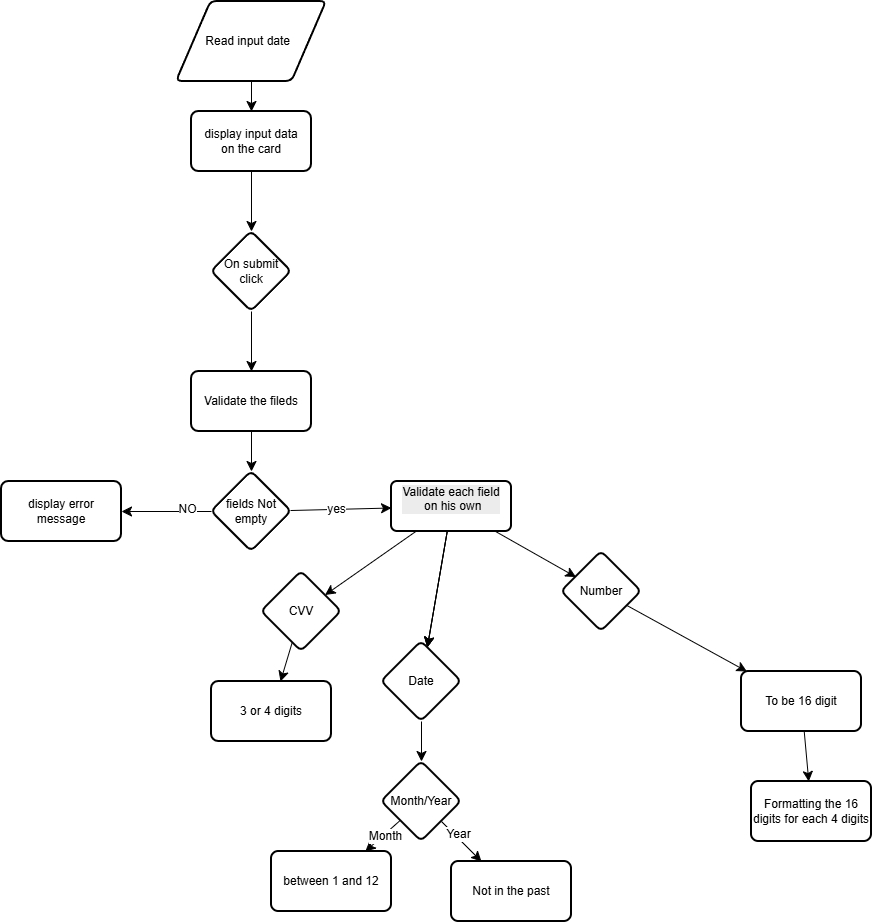

The diagram above was exported from draw.io. Its source (the exported page's mxGraphModel, read from the mxfile embedded in the PNG):
<mxGraphModel dx="2083" dy="723" grid="1" gridSize="10" guides="1" tooltips="1" connect="1" arrows="1" fold="1" page="1" pageScale="1" pageWidth="850" pageHeight="1100" math="0" shadow="0">
  <root>
    <mxCell id="0" />
    <mxCell id="1" parent="0" />
    <mxCell id="V6UP6wre1UpKhgE9F4QE-5" edge="1" parent="1" source="V6UP6wre1UpKhgE9F4QE-2" style="edgeStyle=none;curved=1;rounded=0;orthogonalLoop=1;jettySize=auto;html=1;fontSize=12;startSize=8;endSize=8;" target="V6UP6wre1UpKhgE9F4QE-4" value="">
      <mxGeometry relative="1" as="geometry" />
    </mxCell>
    <mxCell id="V6UP6wre1UpKhgE9F4QE-2" parent="1" style="shape=parallelogram;html=1;strokeWidth=2;perimeter=parallelogramPerimeter;whiteSpace=wrap;rounded=1;arcSize=12;size=0.23;" value="Read input date&amp;nbsp;&amp;nbsp;" vertex="1">
      <mxGeometry height="80" width="150" x="-185" y="50" as="geometry" />
    </mxCell>
    <mxCell id="V6UP6wre1UpKhgE9F4QE-4" parent="1" style="whiteSpace=wrap;html=1;strokeWidth=2;rounded=1;arcSize=12;" value="display input data&lt;div&gt;on the card&lt;/div&gt;" vertex="1">
      <mxGeometry height="60" width="120" x="-170" y="160" as="geometry" />
    </mxCell>
    <mxCell id="MHRXwq6S7A9dAXVUaYp7-6" edge="1" parent="1" source="MHRXwq6S7A9dAXVUaYp7-3" style="edgeStyle=none;curved=1;rounded=0;orthogonalLoop=1;jettySize=auto;html=1;fontSize=12;startSize=8;endSize=8;" target="MHRXwq6S7A9dAXVUaYp7-5" value="">
      <mxGeometry relative="1" as="geometry" />
    </mxCell>
    <mxCell id="MHRXwq6S7A9dAXVUaYp7-3" parent="1" style="rhombus;whiteSpace=wrap;html=1;strokeWidth=2;rounded=1;arcSize=12;" value="On submit click" vertex="1">
      <mxGeometry height="80" width="80" x="-150" y="280" as="geometry" />
    </mxCell>
    <mxCell id="MHRXwq6S7A9dAXVUaYp7-8" edge="1" parent="1" source="MHRXwq6S7A9dAXVUaYp7-5" style="edgeStyle=none;curved=1;rounded=0;orthogonalLoop=1;jettySize=auto;html=1;fontSize=12;startSize=8;endSize=8;" target="MHRXwq6S7A9dAXVUaYp7-7" value="">
      <mxGeometry relative="1" as="geometry" />
    </mxCell>
    <mxCell id="MHRXwq6S7A9dAXVUaYp7-5" parent="1" style="whiteSpace=wrap;html=1;strokeWidth=2;rounded=1;arcSize=12;" value="Validate the fileds" vertex="1">
      <mxGeometry height="60" width="120" x="-170" y="420" as="geometry" />
    </mxCell>
    <mxCell id="MHRXwq6S7A9dAXVUaYp7-10" edge="1" parent="1" source="MHRXwq6S7A9dAXVUaYp7-7" style="edgeStyle=none;curved=1;rounded=0;orthogonalLoop=1;jettySize=auto;html=1;fontSize=12;startSize=8;endSize=8;" target="MHRXwq6S7A9dAXVUaYp7-9" value="">
      <mxGeometry relative="1" as="geometry" />
    </mxCell>
    <mxCell id="MHRXwq6S7A9dAXVUaYp7-11" connectable="0" parent="MHRXwq6S7A9dAXVUaYp7-10" style="edgeLabel;html=1;align=center;verticalAlign=middle;resizable=0;points=[];fontSize=12;" value="NO" vertex="1">
      <mxGeometry relative="1" x="-0.46" y="-2" as="geometry">
        <mxPoint as="offset" />
      </mxGeometry>
    </mxCell>
    <mxCell id="MHRXwq6S7A9dAXVUaYp7-17" edge="1" parent="1" source="MHRXwq6S7A9dAXVUaYp7-7" style="edgeStyle=none;curved=1;rounded=0;orthogonalLoop=1;jettySize=auto;html=1;fontSize=12;startSize=8;endSize=8;" target="MHRXwq6S7A9dAXVUaYp7-16" value="">
      <mxGeometry relative="1" as="geometry" />
    </mxCell>
    <mxCell id="6Rnif_pAyWMTAXWA-_Xw-5" connectable="0" parent="MHRXwq6S7A9dAXVUaYp7-17" style="edgeLabel;html=1;align=center;verticalAlign=middle;resizable=0;points=[];fontSize=12;" value="yes" vertex="1">
      <mxGeometry relative="1" x="-0.1014" as="geometry">
        <mxPoint as="offset" />
      </mxGeometry>
    </mxCell>
    <mxCell id="MHRXwq6S7A9dAXVUaYp7-7" parent="1" style="rhombus;whiteSpace=wrap;html=1;strokeWidth=2;rounded=1;arcSize=12;" value="fields Not empty" vertex="1">
      <mxGeometry height="80" width="80" x="-150" y="520" as="geometry" />
    </mxCell>
    <mxCell id="MHRXwq6S7A9dAXVUaYp7-9" parent="1" style="whiteSpace=wrap;html=1;strokeWidth=2;rounded=1;arcSize=12;" value="display error message" vertex="1">
      <mxGeometry height="60" width="120" x="-360" y="530" as="geometry" />
    </mxCell>
    <mxCell id="MHRXwq6S7A9dAXVUaYp7-25" edge="1" parent="1" source="MHRXwq6S7A9dAXVUaYp7-16" style="edgeStyle=none;curved=1;rounded=0;orthogonalLoop=1;jettySize=auto;html=1;fontSize=12;startSize=8;endSize=8;" target="MHRXwq6S7A9dAXVUaYp7-24" value="">
      <mxGeometry relative="1" as="geometry" />
    </mxCell>
    <mxCell id="MHRXwq6S7A9dAXVUaYp7-27" edge="1" parent="1" source="MHRXwq6S7A9dAXVUaYp7-16" style="edgeStyle=none;curved=1;rounded=0;orthogonalLoop=1;jettySize=auto;html=1;fontSize=12;startSize=8;endSize=8;" target="MHRXwq6S7A9dAXVUaYp7-26" value="">
      <mxGeometry relative="1" as="geometry" />
    </mxCell>
    <mxCell id="MHRXwq6S7A9dAXVUaYp7-28" edge="1" parent="1" source="MHRXwq6S7A9dAXVUaYp7-16" style="edgeStyle=none;curved=1;rounded=0;orthogonalLoop=1;jettySize=auto;html=1;fontSize=12;startSize=8;endSize=8;" target="MHRXwq6S7A9dAXVUaYp7-26" value="">
      <mxGeometry relative="1" as="geometry" />
    </mxCell>
    <mxCell id="MHRXwq6S7A9dAXVUaYp7-29" edge="1" parent="1" source="MHRXwq6S7A9dAXVUaYp7-16" style="edgeStyle=none;curved=1;rounded=0;orthogonalLoop=1;jettySize=auto;html=1;fontSize=12;startSize=8;endSize=8;" target="MHRXwq6S7A9dAXVUaYp7-26" value="">
      <mxGeometry relative="1" as="geometry" />
    </mxCell>
    <mxCell id="MHRXwq6S7A9dAXVUaYp7-50" edge="1" parent="1" source="MHRXwq6S7A9dAXVUaYp7-16" style="edgeStyle=none;curved=1;rounded=0;orthogonalLoop=1;jettySize=auto;html=1;fontSize=12;startSize=8;endSize=8;" target="MHRXwq6S7A9dAXVUaYp7-49" value="">
      <mxGeometry relative="1" as="geometry" />
    </mxCell>
    <mxCell id="MHRXwq6S7A9dAXVUaYp7-16" parent="1" style="whiteSpace=wrap;html=1;strokeWidth=2;rounded=1;arcSize=12;" value="&#10;&lt;span style=&quot;color: rgb(0, 0, 0); font-family: Helvetica; font-size: 12px; font-style: normal; font-variant-ligatures: normal; font-variant-caps: normal; font-weight: 400; letter-spacing: normal; orphans: 2; text-align: center; text-indent: 0px; text-transform: none; widows: 2; word-spacing: 0px; -webkit-text-stroke-width: 0px; white-space: normal; background-color: rgb(236, 236, 236); text-decoration-thickness: initial; text-decoration-style: initial; text-decoration-color: initial; display: inline !important; float: none;&quot;&gt;Validate each field&lt;/span&gt;&lt;div style=&quot;forced-color-adjust: none; color: rgb(0, 0, 0); font-family: Helvetica; font-size: 12px; font-style: normal; font-variant-ligatures: normal; font-variant-caps: normal; font-weight: 400; letter-spacing: normal; orphans: 2; text-align: center; text-indent: 0px; text-transform: none; widows: 2; word-spacing: 0px; -webkit-text-stroke-width: 0px; white-space: normal; background-color: rgb(236, 236, 236); text-decoration-thickness: initial; text-decoration-style: initial; text-decoration-color: initial;&quot;&gt;&amp;nbsp;on his own&lt;/div&gt;&#10;&#10;" vertex="1">
      <mxGeometry height="50" width="120" x="30" y="530" as="geometry" />
    </mxCell>
    <mxCell id="MHRXwq6S7A9dAXVUaYp7-48" edge="1" parent="1" source="MHRXwq6S7A9dAXVUaYp7-24" style="edgeStyle=none;curved=1;rounded=0;orthogonalLoop=1;jettySize=auto;html=1;fontSize=12;startSize=8;endSize=8;" target="MHRXwq6S7A9dAXVUaYp7-47" value="">
      <mxGeometry relative="1" as="geometry" />
    </mxCell>
    <mxCell id="MHRXwq6S7A9dAXVUaYp7-24" parent="1" style="rhombus;whiteSpace=wrap;html=1;strokeWidth=2;rounded=1;arcSize=12;" value="CVV" vertex="1">
      <mxGeometry height="80" width="80" x="-100" y="620" as="geometry" />
    </mxCell>
    <mxCell id="MHRXwq6S7A9dAXVUaYp7-37" edge="1" parent="1" source="MHRXwq6S7A9dAXVUaYp7-26" style="edgeStyle=none;curved=1;rounded=0;orthogonalLoop=1;jettySize=auto;html=1;fontSize=12;startSize=8;endSize=8;" target="MHRXwq6S7A9dAXVUaYp7-36" value="">
      <mxGeometry relative="1" as="geometry" />
    </mxCell>
    <mxCell id="MHRXwq6S7A9dAXVUaYp7-26" parent="1" style="rhombus;whiteSpace=wrap;html=1;strokeWidth=2;rounded=1;arcSize=12;" value="Date" vertex="1">
      <mxGeometry height="80" width="80" x="20" y="690" as="geometry" />
    </mxCell>
    <mxCell id="MHRXwq6S7A9dAXVUaYp7-39" edge="1" parent="1" source="MHRXwq6S7A9dAXVUaYp7-36" style="edgeStyle=none;curved=1;rounded=0;orthogonalLoop=1;jettySize=auto;html=1;fontSize=12;startSize=8;endSize=8;" target="MHRXwq6S7A9dAXVUaYp7-38" value="">
      <mxGeometry relative="1" as="geometry" />
    </mxCell>
    <mxCell id="MHRXwq6S7A9dAXVUaYp7-40" connectable="0" parent="MHRXwq6S7A9dAXVUaYp7-39" style="edgeLabel;html=1;align=center;verticalAlign=middle;resizable=0;points=[];fontSize=12;" value="Year" vertex="1">
      <mxGeometry relative="1" x="-0.26" y="3" as="geometry">
        <mxPoint as="offset" />
      </mxGeometry>
    </mxCell>
    <mxCell id="MHRXwq6S7A9dAXVUaYp7-42" edge="1" parent="1" source="MHRXwq6S7A9dAXVUaYp7-36" style="edgeStyle=none;curved=1;rounded=0;orthogonalLoop=1;jettySize=auto;html=1;fontSize=12;startSize=8;endSize=8;" target="MHRXwq6S7A9dAXVUaYp7-41" value="">
      <mxGeometry relative="1" as="geometry" />
    </mxCell>
    <mxCell id="6Rnif_pAyWMTAXWA-_Xw-3" connectable="0" parent="MHRXwq6S7A9dAXVUaYp7-42" style="edgeLabel;html=1;align=center;verticalAlign=middle;resizable=0;points=[];fontSize=12;" value="Month" vertex="1">
      <mxGeometry relative="1" x="-0.0897" y="2" as="geometry">
        <mxPoint as="offset" />
      </mxGeometry>
    </mxCell>
    <mxCell id="MHRXwq6S7A9dAXVUaYp7-36" parent="1" style="rhombus;whiteSpace=wrap;html=1;strokeWidth=2;rounded=1;arcSize=12;" value="Month/Year" vertex="1">
      <mxGeometry height="80" width="80" x="20" y="810" as="geometry" />
    </mxCell>
    <mxCell id="MHRXwq6S7A9dAXVUaYp7-38" parent="1" style="whiteSpace=wrap;html=1;strokeWidth=2;rounded=1;arcSize=12;" value="Not in the past" vertex="1">
      <mxGeometry height="60" width="120" x="90" y="910" as="geometry" />
    </mxCell>
    <mxCell id="MHRXwq6S7A9dAXVUaYp7-41" parent="1" style="whiteSpace=wrap;html=1;strokeWidth=2;rounded=1;arcSize=12;" value="between 1 and 12" vertex="1">
      <mxGeometry height="60" width="120" x="-90" y="900" as="geometry" />
    </mxCell>
    <mxCell id="MHRXwq6S7A9dAXVUaYp7-47" parent="1" style="whiteSpace=wrap;html=1;strokeWidth=2;rounded=1;arcSize=12;" value="3 or 4 digits" vertex="1">
      <mxGeometry height="60" width="120" x="-150" y="730" as="geometry" />
    </mxCell>
    <mxCell id="MHRXwq6S7A9dAXVUaYp7-52" edge="1" parent="1" source="MHRXwq6S7A9dAXVUaYp7-49" style="edgeStyle=none;curved=1;rounded=0;orthogonalLoop=1;jettySize=auto;html=1;fontSize=12;startSize=8;endSize=8;" target="MHRXwq6S7A9dAXVUaYp7-51" value="">
      <mxGeometry relative="1" as="geometry" />
    </mxCell>
    <mxCell id="MHRXwq6S7A9dAXVUaYp7-49" parent="1" style="rhombus;whiteSpace=wrap;html=1;strokeWidth=2;rounded=1;arcSize=12;" value="Number" vertex="1">
      <mxGeometry height="80" width="80" x="200" y="600" as="geometry" />
    </mxCell>
    <mxCell id="6Rnif_pAyWMTAXWA-_Xw-2" edge="1" parent="1" source="MHRXwq6S7A9dAXVUaYp7-51" style="edgeStyle=none;curved=1;rounded=0;orthogonalLoop=1;jettySize=auto;html=1;fontSize=12;startSize=8;endSize=8;" target="6Rnif_pAyWMTAXWA-_Xw-1" value="">
      <mxGeometry relative="1" as="geometry" />
    </mxCell>
    <mxCell id="MHRXwq6S7A9dAXVUaYp7-51" parent="1" style="whiteSpace=wrap;html=1;strokeWidth=2;rounded=1;arcSize=12;" value="To be 16 digit" vertex="1">
      <mxGeometry height="60" width="120" x="380" y="720" as="geometry" />
    </mxCell>
    <mxCell id="6Rnif_pAyWMTAXWA-_Xw-1" parent="1" style="whiteSpace=wrap;html=1;strokeWidth=2;rounded=1;arcSize=12;" value="Formatting the 16 digits for each 4 digits" vertex="1">
      <mxGeometry height="60" width="120" x="390" y="830" as="geometry" />
    </mxCell>
    <mxCell id="6Rnif_pAyWMTAXWA-_Xw-4" edge="1" parent="1" source="V6UP6wre1UpKhgE9F4QE-4" style="edgeStyle=none;curved=1;rounded=0;orthogonalLoop=1;jettySize=auto;html=1;exitX=0.5;exitY=1;exitDx=0;exitDy=0;fontSize=12;startSize=8;endSize=8;">
      <mxGeometry relative="1" as="geometry">
        <mxPoint x="-110" y="280" as="targetPoint" />
      </mxGeometry>
    </mxCell>
  </root>
</mxGraphModel>